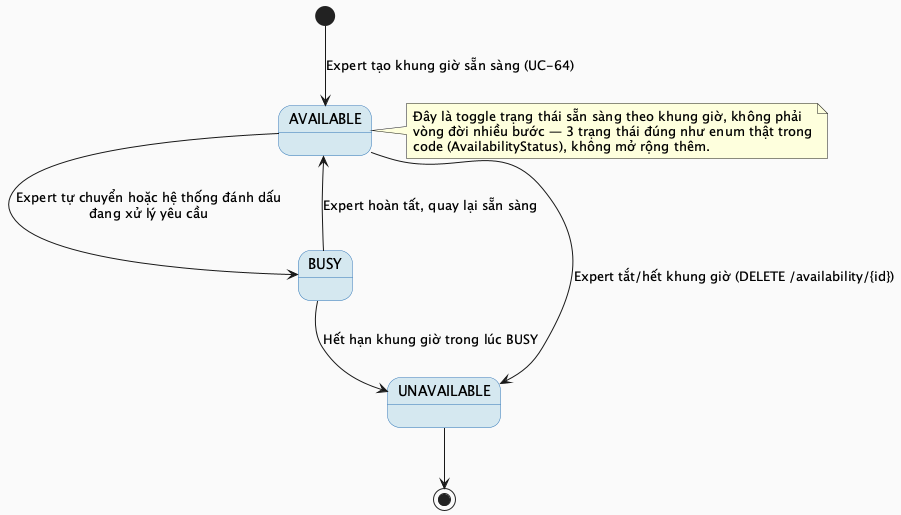

The diagram above was rendered by PlantUML. Its source (embedded in the PNG):
@startuml MF05_02_Availability_StateMachine
skinparam backgroundColor #FAFAFA
skinparam StateBackgroundColor #D5E8F0
skinparam StateBorderColor #2E75B6

[*] --> AVAILABLE : Expert tạo khung giờ sẵn sàng (UC-64)

AVAILABLE --> BUSY : Expert tự chuyển hoặc hệ thống đánh dấu\nđang xử lý yêu cầu
BUSY --> AVAILABLE : Expert hoàn tất, quay lại sẵn sàng
AVAILABLE --> UNAVAILABLE : Expert tắt/hết khung giờ (DELETE /availability/{id})
BUSY --> UNAVAILABLE : Hết hạn khung giờ trong lúc BUSY
UNAVAILABLE --> [*]

note right of AVAILABLE
  Đây là toggle trạng thái sẵn sàng theo khung giờ, không phải
  vòng đời nhiều bước — 3 trạng thái đúng như enum thật trong
  code (AvailabilityStatus), không mở rộng thêm.
end note

@enduml